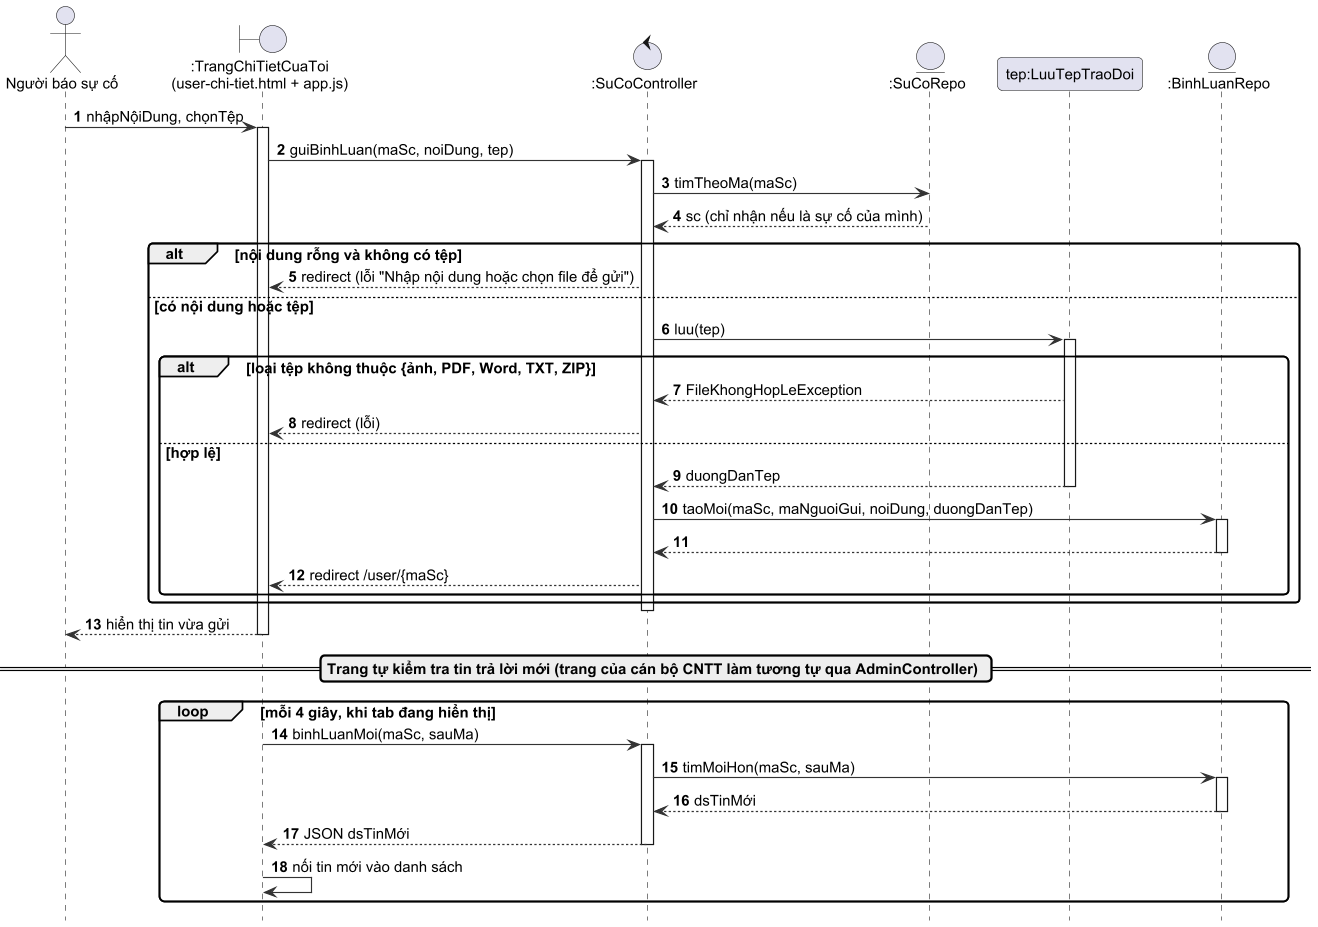

The diagram above was rendered by PlantUML. Its source (embedded in the PNG):
@startuml h3_2d_sd_uc4
!include _style.iuml
hide footbox
autonumber
actor "Người báo sự cố" as U
boundary ":TrangChiTietCuaToi\n(user-chi-tiet.html + app.js)" as B
control ":SuCoController" as C
entity ":SuCoRepo" as SR
participant "tep:LuuTepTraoDoi" as L
entity ":BinhLuanRepo" as BR

U -> B : nhậpNộiDung, chọnTệp
activate B
B -> C : guiBinhLuan(maSc, noiDung, tep)
activate C
C -> SR : timTheoMa(maSc)
SR --> C : sc (chỉ nhận nếu là sự cố của mình)
alt nội dung rỗng và không có tệp
  C --> B : redirect (lỗi "Nhập nội dung hoặc chọn file để gửi")
else có nội dung hoặc tệp
  C -> L : luu(tep)
  activate L
  alt loại tệp không thuộc {ảnh, PDF, Word, TXT, ZIP}
    L --> C : FileKhongHopLeException
    C --> B : redirect (lỗi)
  else hợp lệ
    L --> C : duongDanTep
    deactivate L
    C -> BR : taoMoi(maSc, maNguoiGui, noiDung, duongDanTep)
    activate BR
    BR --> C
    deactivate BR
    C --> B : redirect /user/{maSc}
  end
end
deactivate C
B --> U : hiển thị tin vừa gửi
deactivate B

== Trang tự kiểm tra tin trả lời mới (trang của cán bộ CNTT làm tương tự qua AdminController) ==
loop mỗi 4 giây, khi tab đang hiển thị
  B -> C : binhLuanMoi(maSc, sauMa)
  activate C
  C -> BR : timMoiHon(maSc, sauMa)
  activate BR
  BR --> C : dsTinMới
  deactivate BR
  C --> B : JSON dsTinMới
  deactivate C
  B -> B : nối tin mới vào danh sách
end
@enduml